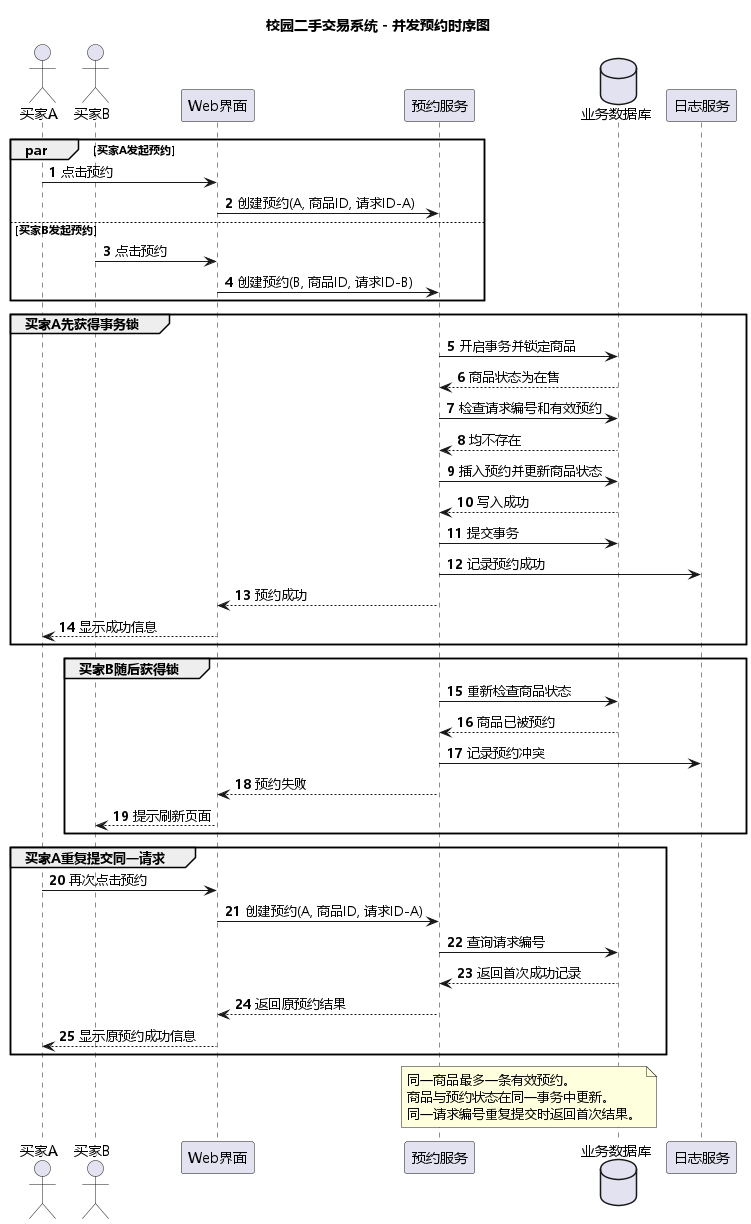

The diagram above was rendered by PlantUML. Its source (embedded in the PNG):
@startuml
title 校园二手交易系统 - 并发预约时序图

skinparam defaultFontName Microsoft YaHei
skinparam shadowing false
autonumber

actor "买家A" as A
actor "买家B" as B
participant "Web界面" as UI
participant "预约服务" as Service
database "业务数据库" as DB
participant "日志服务" as Log

par 买家A发起预约
    A -> UI : 点击预约
    UI -> Service : 创建预约(A, 商品ID, 请求ID-A)
else 买家B发起预约
    B -> UI : 点击预约
    UI -> Service : 创建预约(B, 商品ID, 请求ID-B)
end

group 买家A先获得事务锁
    Service -> DB : 开启事务并锁定商品
    DB --> Service : 商品状态为在售
    Service -> DB : 检查请求编号和有效预约
    DB --> Service : 均不存在
    Service -> DB : 插入预约并更新商品状态
    DB --> Service : 写入成功
    Service -> DB : 提交事务
    Service -> Log : 记录预约成功
    Service --> UI : 预约成功
    UI --> A : 显示成功信息
end

group 买家B随后获得锁
    Service -> DB : 重新检查商品状态
    DB --> Service : 商品已被预约
    Service -> Log : 记录预约冲突
    Service --> UI : 预约失败
    UI --> B : 提示刷新页面
end

group 买家A重复提交同一请求
    A -> UI : 再次点击预约
    UI -> Service : 创建预约(A, 商品ID, 请求ID-A)
    Service -> DB : 查询请求编号
    DB --> Service : 返回首次成功记录
    Service --> UI : 返回原预约结果
    UI --> A : 显示原预约成功信息
end

note over Service, DB
同一商品最多一条有效预约。
商品与预约状态在同一事务中更新。
同一请求编号重复提交时返回首次结果。
end note

@enduml